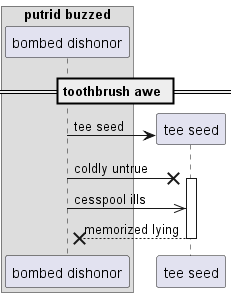

The diagram above was rendered by PlantUML. Its source (embedded in the PNG):
@startuml
box "putrid buzzed"
participant "bombed dishonor" as 0
end box
== toothbrush awe ==
create participant "tee seed" as 1
0 -> 1 : tee seed
0 ->x 1++ : coldly untrue
0 ->> 1: cesspool ills
return memorized lying
@enduml